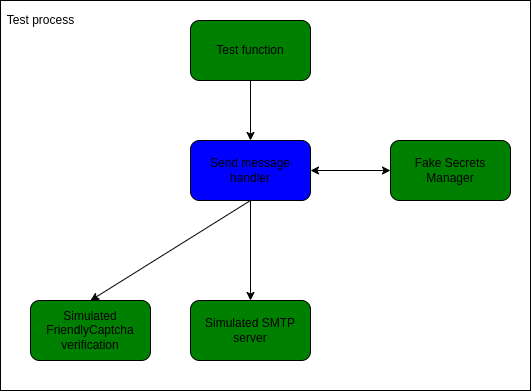

The diagram above was exported from draw.io. Its source (the exported page's mxGraphModel, read from the mxfile embedded in the PNG):
<mxGraphModel dx="1434" dy="857" grid="1" gridSize="10" guides="1" tooltips="1" connect="1" arrows="1" fold="1" page="1" pageScale="1" pageWidth="850" pageHeight="1100" math="0" shadow="0">
  <root>
    <mxCell id="0" />
    <mxCell id="1" parent="0" />
    <mxCell id="10" value="" style="rounded=0;whiteSpace=wrap;html=1;" parent="1" vertex="1">
      <mxGeometry x="130" y="300" width="530" height="390" as="geometry" />
    </mxCell>
    <mxCell id="JTMOIpmFV0Kd_XQTssVU-1" value="Send message handler" style="rounded=1;whiteSpace=wrap;html=1;arcSize=15;fillColor=blue" parent="1" vertex="1">
      <mxGeometry x="320" y="440" width="120" height="60" as="geometry" />
    </mxCell>
    <mxCell id="JTMOIpmFV0Kd_XQTssVU-2" value="Simulated SMTP server" style="rounded=1;whiteSpace=wrap;html=1;fillColor=green" parent="1" vertex="1">
      <mxGeometry x="320" y="600" width="120" height="60" as="geometry" />
    </mxCell>
    <mxCell id="JTMOIpmFV0Kd_XQTssVU-4" value="Simulated FriendlyCaptcha verification" style="rounded=1;whiteSpace=wrap;html=1;fillColor=green" parent="1" vertex="1">
      <mxGeometry x="160" y="600" width="120" height="60" as="geometry" />
    </mxCell>
    <mxCell id="JTMOIpmFV0Kd_XQTssVU-5" value="Fake Secrets Manager" style="rounded=1;whiteSpace=wrap;html=1;fillColor=green" parent="1" vertex="1">
      <mxGeometry x="520" y="440" width="120" height="60" as="geometry" />
    </mxCell>
    <mxCell id="JTMOIpmFV0Kd_XQTssVU-6" value="" style="endArrow=classic;html=1;rounded=0;exitX=0.5;exitY=1;exitDx=0;exitDy=0;entryX=0.5;entryY=0;entryDx=0;entryDy=0;" parent="1" target="JTMOIpmFV0Kd_XQTssVU-1" edge="1">
      <mxGeometry width="50" height="50" relative="1" as="geometry">
        <mxPoint x="380" y="380" as="sourcePoint" />
        <mxPoint x="480" y="440" as="targetPoint" />
      </mxGeometry>
    </mxCell>
    <mxCell id="JTMOIpmFV0Kd_XQTssVU-7" value="" style="endArrow=classic;startArrow=classic;html=1;rounded=0;exitX=1;exitY=0.5;exitDx=0;exitDy=0;entryX=0;entryY=0.5;entryDx=0;entryDy=0;" parent="1" source="JTMOIpmFV0Kd_XQTssVU-1" target="JTMOIpmFV0Kd_XQTssVU-5" edge="1">
      <mxGeometry width="50" height="50" relative="1" as="geometry">
        <mxPoint x="430" y="490" as="sourcePoint" />
        <mxPoint x="480" y="440" as="targetPoint" />
      </mxGeometry>
    </mxCell>
    <mxCell id="JTMOIpmFV0Kd_XQTssVU-8" value="" style="endArrow=classic;html=1;rounded=0;exitX=0.5;exitY=1;exitDx=0;exitDy=0;entryX=0.5;entryY=0;entryDx=0;entryDy=0;" parent="1" source="JTMOIpmFV0Kd_XQTssVU-1" target="JTMOIpmFV0Kd_XQTssVU-4" edge="1">
      <mxGeometry width="50" height="50" relative="1" as="geometry">
        <mxPoint x="430" y="490" as="sourcePoint" />
        <mxPoint x="480" y="440" as="targetPoint" />
      </mxGeometry>
    </mxCell>
    <mxCell id="JTMOIpmFV0Kd_XQTssVU-9" value="" style="endArrow=classic;html=1;rounded=0;exitX=0.5;exitY=1;exitDx=0;exitDy=0;entryX=0.5;entryY=0;entryDx=0;entryDy=0;" parent="1" source="JTMOIpmFV0Kd_XQTssVU-1" target="JTMOIpmFV0Kd_XQTssVU-2" edge="1">
      <mxGeometry width="50" height="50" relative="1" as="geometry">
        <mxPoint x="430" y="490" as="sourcePoint" />
        <mxPoint x="480" y="440" as="targetPoint" />
      </mxGeometry>
    </mxCell>
    <mxCell id="7" value="Test function" style="rounded=1;whiteSpace=wrap;html=1;fillColor=green" parent="1" vertex="1">
      <mxGeometry x="320" y="320" width="120" height="60" as="geometry" />
    </mxCell>
    <mxCell id="14" value="Test process" style="text;html=1;align=center;verticalAlign=middle;resizable=0;points=[];autosize=1;strokeColor=none;" parent="1" vertex="1">
      <mxGeometry x="130" y="310" width="80" height="20" as="geometry" />
    </mxCell>
  </root>
</mxGraphModel>